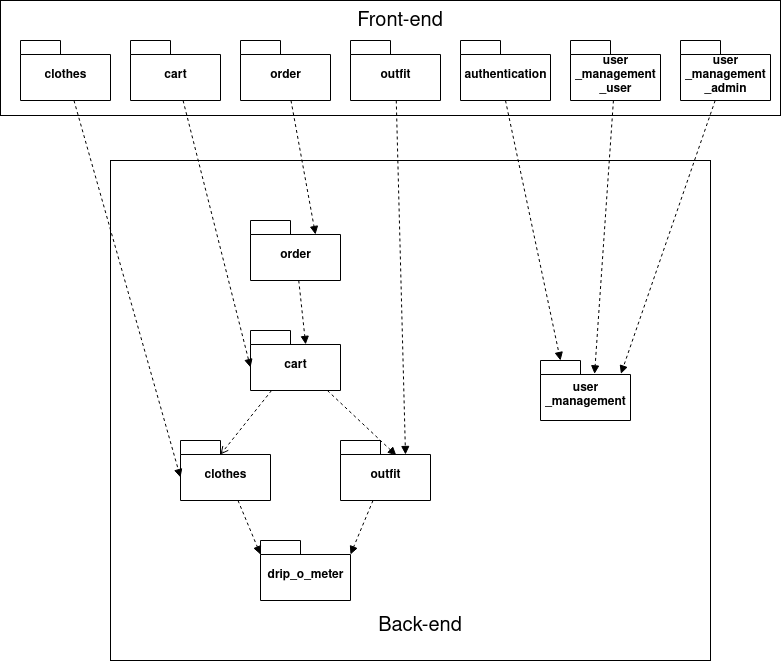

The diagram above was exported from draw.io. Its source (the exported page's mxGraphModel, read from the mxfile embedded in the PNG):
<mxGraphModel dx="2058" dy="1944" grid="1" gridSize="10" guides="1" tooltips="1" connect="1" arrows="1" fold="1" page="1" pageScale="1" pageWidth="850" pageHeight="1100" math="0" shadow="0">
  <root>
    <mxCell id="0" />
    <mxCell id="1" parent="0" />
    <mxCell id="bWhC-g1NGf6Viwk9j17N-20" value="Front-end" style="shape=Package;align=left;spacingLeft=20;align=center;verticalAlign=top;fontSize=20;gradientColor=none;fillColor=default;" vertex="1" parent="1">
      <mxGeometry x="-220" y="-350" width="780" height="115" as="geometry" />
    </mxCell>
    <mxCell id="bWhC-g1NGf6Viwk9j17N-19" value="Back-end&#10;" style="shape=package;align=left;spacingLeft=20;align=center;verticalAlign=bottom;fontSize=20;" vertex="1" parent="1">
      <mxGeometry x="-110" y="-190" width="600" height="500" as="geometry" />
    </mxCell>
    <mxCell id="bWhC-g1NGf6Viwk9j17N-1" value="&lt;div&gt;user&lt;/div&gt;&lt;div&gt;_management&lt;/div&gt;" style="shape=folder;fontStyle=1;spacingTop=10;tabWidth=40;tabHeight=14;tabPosition=left;html=1;" vertex="1" parent="1">
      <mxGeometry x="320" y="10" width="90" height="60" as="geometry" />
    </mxCell>
    <mxCell id="bWhC-g1NGf6Viwk9j17N-16" value="" style="edgeStyle=none;rounded=0;orthogonalLoop=1;jettySize=auto;html=1;entryX=0;entryY=0;entryDx=40;entryDy=14;entryPerimeter=0;dashed=1;startArrow=none;startFill=0;endArrow=open;endFill=0;" edge="1" parent="1" source="bWhC-g1NGf6Viwk9j17N-2" target="bWhC-g1NGf6Viwk9j17N-8">
      <mxGeometry relative="1" as="geometry" />
    </mxCell>
    <mxCell id="bWhC-g1NGf6Viwk9j17N-17" value="" style="edgeStyle=none;rounded=0;orthogonalLoop=1;jettySize=auto;html=1;entryX=0.62;entryY=0.248;entryDx=0;entryDy=0;entryPerimeter=0;dashed=1;startArrow=none;startFill=0;endArrow=block;endFill=1;" edge="1" parent="1" source="bWhC-g1NGf6Viwk9j17N-2" target="bWhC-g1NGf6Viwk9j17N-7">
      <mxGeometry relative="1" as="geometry" />
    </mxCell>
    <mxCell id="bWhC-g1NGf6Viwk9j17N-2" value="cart" style="shape=folder;fontStyle=1;spacingTop=10;tabWidth=40;tabHeight=14;tabPosition=left;html=1;" vertex="1" parent="1">
      <mxGeometry x="30" y="-20" width="90" height="60" as="geometry" />
    </mxCell>
    <mxCell id="bWhC-g1NGf6Viwk9j17N-5" value="drip_o_meter" style="shape=folder;fontStyle=1;spacingTop=10;tabWidth=40;tabHeight=14;tabPosition=left;html=1;" vertex="1" parent="1">
      <mxGeometry x="40" y="190" width="90" height="60" as="geometry" />
    </mxCell>
    <mxCell id="bWhC-g1NGf6Viwk9j17N-15" value="" style="edgeStyle=none;rounded=0;orthogonalLoop=1;jettySize=auto;html=1;entryX=0.613;entryY=0.232;entryDx=0;entryDy=0;entryPerimeter=0;dashed=1;startArrow=none;startFill=0;endArrow=block;endFill=1;" edge="1" parent="1" source="bWhC-g1NGf6Viwk9j17N-6" target="bWhC-g1NGf6Viwk9j17N-2">
      <mxGeometry relative="1" as="geometry" />
    </mxCell>
    <mxCell id="bWhC-g1NGf6Viwk9j17N-6" value="order" style="shape=folder;fontStyle=1;spacingTop=10;tabWidth=40;tabHeight=14;tabPosition=left;html=1;" vertex="1" parent="1">
      <mxGeometry x="30" y="-130" width="90" height="60" as="geometry" />
    </mxCell>
    <mxCell id="bWhC-g1NGf6Viwk9j17N-10" value="" style="edgeStyle=none;rounded=0;orthogonalLoop=1;jettySize=auto;html=1;entryX=0;entryY=0;entryDx=90;entryDy=14;entryPerimeter=0;startArrow=none;startFill=0;dashed=1;endArrow=block;endFill=1;" edge="1" parent="1" source="bWhC-g1NGf6Viwk9j17N-7" target="bWhC-g1NGf6Viwk9j17N-5">
      <mxGeometry relative="1" as="geometry" />
    </mxCell>
    <mxCell id="bWhC-g1NGf6Viwk9j17N-7" value="outfit" style="shape=folder;fontStyle=1;spacingTop=10;tabWidth=40;tabHeight=14;tabPosition=left;html=1;" vertex="1" parent="1">
      <mxGeometry x="120" y="90" width="90" height="60" as="geometry" />
    </mxCell>
    <mxCell id="bWhC-g1NGf6Viwk9j17N-9" value="" style="rounded=0;orthogonalLoop=1;jettySize=auto;html=1;entryX=0;entryY=0;entryDx=0;entryDy=14;entryPerimeter=0;endArrow=block;endFill=1;dashed=1;" edge="1" parent="1" source="bWhC-g1NGf6Viwk9j17N-8" target="bWhC-g1NGf6Viwk9j17N-5">
      <mxGeometry relative="1" as="geometry" />
    </mxCell>
    <mxCell id="bWhC-g1NGf6Viwk9j17N-8" value="clothes" style="shape=folder;fontStyle=1;spacingTop=10;tabWidth=40;tabHeight=14;tabPosition=left;html=1;" vertex="1" parent="1">
      <mxGeometry x="-40" y="90" width="90" height="60" as="geometry" />
    </mxCell>
    <mxCell id="bWhC-g1NGf6Viwk9j17N-21" value="" style="edgeStyle=none;rounded=0;orthogonalLoop=1;jettySize=auto;html=1;entryX=0;entryY=0;entryDx=20;entryDy=0;dashed=1;fontSize=20;startArrow=none;startFill=0;endArrow=block;endFill=1;exitX=0.5;exitY=1;exitDx=0;exitDy=0;exitPerimeter=0;entryPerimeter=0;" edge="1" parent="1" source="bWhC-g1NGf6Viwk9j17N-28" target="bWhC-g1NGf6Viwk9j17N-1">
      <mxGeometry relative="1" as="geometry" />
    </mxCell>
    <mxCell id="bWhC-g1NGf6Viwk9j17N-33" value="" style="edgeStyle=none;rounded=0;orthogonalLoop=1;jettySize=auto;html=1;entryX=0;entryY=0;entryDx=0;entryDy=37;entryPerimeter=0;dashed=1;fontSize=14;startArrow=none;startFill=0;endArrow=block;endFill=1;" edge="1" parent="1" source="bWhC-g1NGf6Viwk9j17N-23" target="bWhC-g1NGf6Viwk9j17N-8">
      <mxGeometry relative="1" as="geometry" />
    </mxCell>
    <mxCell id="bWhC-g1NGf6Viwk9j17N-23" value="clothes" style="shape=folder;fontStyle=1;spacingTop=10;tabWidth=40;tabHeight=14;tabPosition=left;html=1;" vertex="1" parent="1">
      <mxGeometry x="-200" y="-310" width="90" height="60" as="geometry" />
    </mxCell>
    <mxCell id="bWhC-g1NGf6Viwk9j17N-35" value="" style="edgeStyle=none;rounded=0;orthogonalLoop=1;jettySize=auto;html=1;entryX=0;entryY=0;entryDx=0;entryDy=37;entryPerimeter=0;dashed=1;fontSize=11;startArrow=none;startFill=0;endArrow=block;endFill=1;" edge="1" parent="1" source="bWhC-g1NGf6Viwk9j17N-24" target="bWhC-g1NGf6Viwk9j17N-2">
      <mxGeometry relative="1" as="geometry" />
    </mxCell>
    <mxCell id="bWhC-g1NGf6Viwk9j17N-24" value="cart" style="shape=folder;fontStyle=1;spacingTop=10;tabWidth=40;tabHeight=14;tabPosition=left;html=1;" vertex="1" parent="1">
      <mxGeometry x="-90" y="-310" width="90" height="60" as="geometry" />
    </mxCell>
    <mxCell id="bWhC-g1NGf6Viwk9j17N-31" value="" style="edgeStyle=none;rounded=0;orthogonalLoop=1;jettySize=auto;html=1;entryX=0.894;entryY=0.223;entryDx=0;entryDy=0;entryPerimeter=0;dashed=1;fontSize=14;startArrow=none;startFill=0;endArrow=block;endFill=1;" edge="1" parent="1" source="bWhC-g1NGf6Viwk9j17N-25" target="bWhC-g1NGf6Viwk9j17N-1">
      <mxGeometry x="0.0289" y="-16" relative="1" as="geometry">
        <mxPoint as="offset" />
      </mxGeometry>
    </mxCell>
    <mxCell id="bWhC-g1NGf6Viwk9j17N-25" value="&lt;div&gt;user&lt;/div&gt;&lt;div&gt;_management&lt;/div&gt;&lt;div&gt;_admin&lt;/div&gt;" style="shape=folder;fontStyle=1;spacingTop=10;tabWidth=40;tabHeight=14;tabPosition=left;html=1;" vertex="1" parent="1">
      <mxGeometry x="460" y="-310" width="90" height="60" as="geometry" />
    </mxCell>
    <mxCell id="bWhC-g1NGf6Viwk9j17N-32" value="" style="edgeStyle=none;rounded=0;orthogonalLoop=1;jettySize=auto;html=1;entryX=0;entryY=0;entryDx=65;entryDy=14;entryPerimeter=0;dashed=1;fontSize=14;startArrow=none;startFill=0;endArrow=block;endFill=1;" edge="1" parent="1" source="bWhC-g1NGf6Viwk9j17N-26" target="bWhC-g1NGf6Viwk9j17N-7">
      <mxGeometry relative="1" as="geometry" />
    </mxCell>
    <mxCell id="bWhC-g1NGf6Viwk9j17N-26" value="outfit" style="shape=folder;fontStyle=1;spacingTop=10;tabWidth=40;tabHeight=14;tabPosition=left;html=1;" vertex="1" parent="1">
      <mxGeometry x="130" y="-310" width="90" height="60" as="geometry" />
    </mxCell>
    <mxCell id="bWhC-g1NGf6Viwk9j17N-30" value="" style="edgeStyle=none;rounded=0;orthogonalLoop=1;jettySize=auto;html=1;entryX=0.601;entryY=0.223;entryDx=0;entryDy=0;entryPerimeter=0;dashed=1;fontSize=14;startArrow=none;startFill=0;endArrow=block;endFill=1;" edge="1" parent="1" source="bWhC-g1NGf6Viwk9j17N-27" target="bWhC-g1NGf6Viwk9j17N-1">
      <mxGeometry relative="1" as="geometry" />
    </mxCell>
    <mxCell id="bWhC-g1NGf6Viwk9j17N-27" value="&lt;div&gt;user&lt;/div&gt;&lt;div&gt;_management&lt;/div&gt;&lt;div&gt;_user&lt;br&gt;&lt;/div&gt;" style="shape=folder;fontStyle=1;spacingTop=10;tabWidth=40;tabHeight=14;tabPosition=left;html=1;" vertex="1" parent="1">
      <mxGeometry x="350" y="-310" width="90" height="60" as="geometry" />
    </mxCell>
    <mxCell id="bWhC-g1NGf6Viwk9j17N-28" value="authentication" style="shape=folder;fontStyle=1;spacingTop=10;tabWidth=40;tabHeight=14;tabPosition=left;html=1;" vertex="1" parent="1">
      <mxGeometry x="240" y="-310" width="90" height="60" as="geometry" />
    </mxCell>
    <mxCell id="bWhC-g1NGf6Viwk9j17N-34" style="edgeStyle=none;rounded=0;orthogonalLoop=1;jettySize=auto;html=1;entryX=0;entryY=0;entryDx=65;entryDy=14;entryPerimeter=0;dashed=1;fontSize=14;startArrow=none;startFill=0;endArrow=block;endFill=1;" edge="1" parent="1" source="bWhC-g1NGf6Viwk9j17N-29" target="bWhC-g1NGf6Viwk9j17N-6">
      <mxGeometry relative="1" as="geometry" />
    </mxCell>
    <mxCell id="bWhC-g1NGf6Viwk9j17N-29" value="&lt;div&gt;order&lt;/div&gt;" style="shape=folder;fontStyle=1;spacingTop=10;tabWidth=40;tabHeight=14;tabPosition=left;html=1;" vertex="1" parent="1">
      <mxGeometry x="20" y="-310" width="90" height="60" as="geometry" />
    </mxCell>
  </root>
</mxGraphModel>